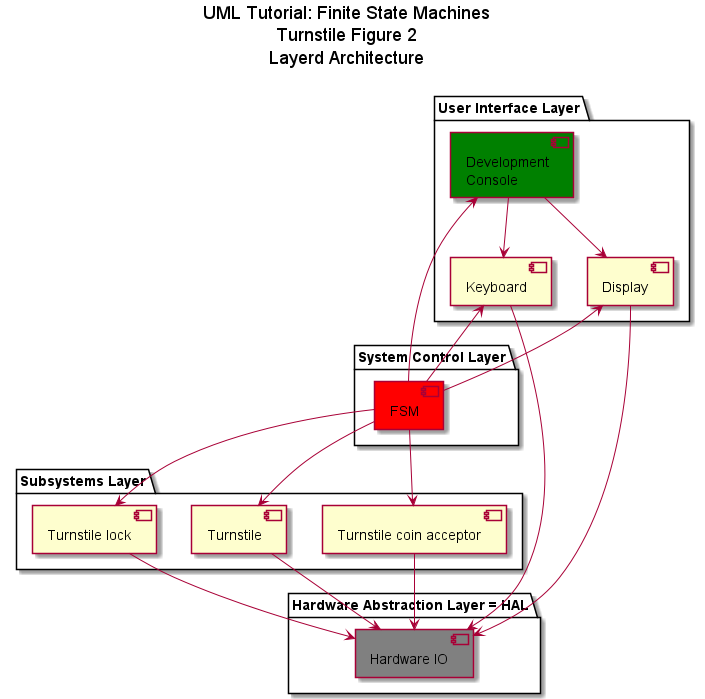

The diagram above was rendered by PlantUML. Its source (embedded in the PNG):
@startuml

title UML Tutorial: Finite State Machines\nTurnstile Figure 2\nLayerd Architecture\n

package "User Interface Layer" {
    [Display]
    [Keyboard]
    [Development\nConsole] #green
}

package "System Control Layer" {
    [FSM] #red
}

package "Subsystems Layer" {
    [Turnstile lock]
    [Turnstile coin acceptor]
    [Turnstile]
}

package "Hardware Abstraction Layer = HAL" {
    [Hardware IO] #grey
}
[FSM] -down-> [Turnstile]
[FSM] -down-> [Turnstile lock]
[FSM] -down-> [Turnstile coin acceptor]
[FSM] -up-> [Display]
[FSM] -up-> [Keyboard]
[FSM] -up-> [Development\nConsole]
[Turnstile] --> [Hardware IO]
[Turnstile lock] --> [Hardware IO]
[Turnstile coin acceptor] --> [Hardware IO]
[Development\nConsole] -down-> [Keyboard]
[Development\nConsole] -down-> [Display]
[Display] --> [Hardware IO]
[Keyboard] --> [Hardware IO]

@enduml